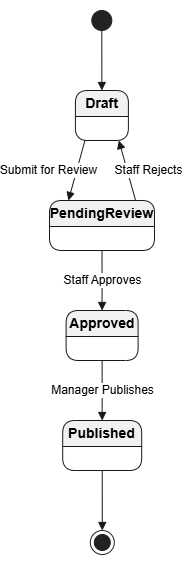

The diagram above was exported from draw.io. Its source (the exported page's mxGraphModel, read from the mxfile embedded in the PNG):
<mxGraphModel dx="1030" dy="626" grid="1" gridSize="10" guides="1" tooltips="1" connect="1" arrows="1" fold="1" page="1" pageScale="1" pageWidth="827" pageHeight="1169" math="0" shadow="0">
  <root>
    <mxCell id="0" />
    <mxCell id="1" parent="0" />
    <UserObject label="" plantUmlData="{&#10;  &quot;data&quot;: &quot;\n@startuml\ntitle LivingDocs - Document State Machine\n\n[*] --&gt; Draft\n\nDraft --&gt; PendingReview : Submit for Review\n\nPendingReview --&gt; Approved : Staff Approves\nPendingReview --&gt; Draft : Staff Rejects\n\nApproved --&gt; Published : Manager Publishes\n\nPublished --&gt; [*]\n\n@enduml&quot;,&#10;  &quot;config&quot;: null&#10;}" id="9hPuirAy81OxMkRPnLIW-1">
      <mxCell connectable="0" parent="1" style="group;transparentBounds=1;editIcon=1;lockedGroup=0;groupPadding=10;" vertex="1">
        <mxGeometry as="geometry" />
      </mxCell>
    </UserObject>
    <UserObject label="" plantUmlId="s_0" plantUmlBaseStyle="ellipse;fillColor=#222222;strokeColor=#222222;" plantUmlBaseValue="" id="9hPuirAy81OxMkRPnLIW-2">
      <mxCell parent="9hPuirAy81OxMkRPnLIW-1" style="ellipse;fillColor=#222222;strokeColor=#222222;" vertex="1">
        <mxGeometry height="20" width="20" x="403.3" y="60" as="geometry" />
      </mxCell>
    </UserObject>
    <UserObject label="Draft" plantUmlId="s_1" plantUmlBaseStyle="swimlane;collapsible=0;startSize=26;whiteSpace=wrap;align=center;html=1;fontSize=14;rounded=1;absoluteArcSize=1;arcSize=25;fillColor=#F1F1F1;strokeColor=#181818;" plantUmlBaseValue="Draft" id="9hPuirAy81OxMkRPnLIW-3">
      <mxCell parent="9hPuirAy81OxMkRPnLIW-1" style="swimlane;collapsible=0;startSize=26;whiteSpace=wrap;align=center;html=1;fontSize=14;rounded=1;absoluteArcSize=1;arcSize=25;fillColor=#F1F1F1;strokeColor=#181818;" vertex="1">
        <mxGeometry height="50" width="53" x="386.9" y="140" as="geometry" />
      </mxCell>
    </UserObject>
    <UserObject label="PendingReview" plantUmlId="s_2" plantUmlBaseStyle="swimlane;collapsible=0;startSize=26;whiteSpace=wrap;align=center;html=1;fontSize=14;rounded=1;absoluteArcSize=1;arcSize=25;fillColor=#F1F1F1;strokeColor=#181818;" plantUmlBaseValue="PendingReview" id="9hPuirAy81OxMkRPnLIW-4">
      <mxCell parent="9hPuirAy81OxMkRPnLIW-1" style="swimlane;collapsible=0;startSize=26;whiteSpace=wrap;align=center;html=1;fontSize=14;rounded=1;absoluteArcSize=1;arcSize=25;fillColor=#F1F1F1;strokeColor=#181818;" vertex="1">
        <mxGeometry height="50" width="105" x="361" y="250" as="geometry" />
      </mxCell>
    </UserObject>
    <UserObject label="Approved" plantUmlId="s_3" plantUmlBaseStyle="swimlane;collapsible=0;startSize=26;whiteSpace=wrap;align=center;html=1;fontSize=14;rounded=1;absoluteArcSize=1;arcSize=25;fillColor=#F1F1F1;strokeColor=#181818;" plantUmlBaseValue="Approved" id="9hPuirAy81OxMkRPnLIW-5">
      <mxCell parent="9hPuirAy81OxMkRPnLIW-1" style="swimlane;collapsible=0;startSize=26;whiteSpace=wrap;align=center;html=1;fontSize=14;rounded=1;absoluteArcSize=1;arcSize=25;fillColor=#F1F1F1;strokeColor=#181818;" vertex="1">
        <mxGeometry height="50" width="72" x="377.6" y="360" as="geometry" />
      </mxCell>
    </UserObject>
    <UserObject label="Published" plantUmlId="s_4" plantUmlBaseStyle="swimlane;collapsible=0;startSize=26;whiteSpace=wrap;align=center;html=1;fontSize=14;rounded=1;absoluteArcSize=1;arcSize=25;fillColor=#F1F1F1;strokeColor=#181818;" plantUmlBaseValue="Published" id="9hPuirAy81OxMkRPnLIW-6">
      <mxCell parent="9hPuirAy81OxMkRPnLIW-1" style="swimlane;collapsible=0;startSize=26;whiteSpace=wrap;align=center;html=1;fontSize=14;rounded=1;absoluteArcSize=1;arcSize=25;fillColor=#F1F1F1;strokeColor=#181818;" vertex="1">
        <mxGeometry height="50" width="79" x="374.2" y="470" as="geometry" />
      </mxCell>
    </UserObject>
    <UserObject label="" plantUmlId="s_5" plantUmlBaseStyle="shape=endState;fillColor=#222222;strokeColor=#222222;" plantUmlBaseValue="" id="9hPuirAy81OxMkRPnLIW-7">
      <mxCell parent="9hPuirAy81OxMkRPnLIW-1" style="shape=endState;fillColor=#222222;strokeColor=#222222;" vertex="1">
        <mxGeometry height="24" width="24" x="401.8" y="580" as="geometry" />
      </mxCell>
    </UserObject>
    <UserObject label="" plantUmlId="t_6" plantUmlBaseStyle="endArrow=block;endFill=1;strokeColor=#181818;fontColor=#000000;fontSize=12;html=1;rounded=0;labelBackgroundColor=#FFFFFF;" plantUmlBaseValue="" id="9hPuirAy81OxMkRPnLIW-8">
      <mxCell edge="1" parent="9hPuirAy81OxMkRPnLIW-1" source="9hPuirAy81OxMkRPnLIW-2" style="endArrow=block;endFill=1;strokeColor=#181818;fontColor=#000000;fontSize=12;html=1;rounded=0;labelBackgroundColor=#FFFFFF;" target="9hPuirAy81OxMkRPnLIW-3">
        <mxGeometry relative="1" as="geometry" />
      </mxCell>
    </UserObject>
    <UserObject label="Submit for Review" plantUmlId="t_7" plantUmlBaseStyle="endArrow=block;endFill=1;strokeColor=#181818;fontColor=#000000;fontSize=12;html=1;rounded=0;labelBackgroundColor=#FFFFFF;exitX=0.18;exitY=1;exitDx=0;exitDy=0;entryX=0.18;entryY=0;entryDx=0;entryDy=0;" plantUmlBaseValue="Submit for Review" id="9hPuirAy81OxMkRPnLIW-9">
      <mxCell edge="1" parent="9hPuirAy81OxMkRPnLIW-1" source="9hPuirAy81OxMkRPnLIW-3" style="endArrow=block;endFill=1;strokeColor=#181818;fontColor=#000000;fontSize=12;html=1;rounded=0;labelBackgroundColor=#FFFFFF;exitX=0.18;exitY=1;exitDx=0;exitDy=0;entryX=0.18;entryY=0;entryDx=0;entryDy=0;" target="9hPuirAy81OxMkRPnLIW-4">
        <mxGeometry relative="1" x="0.2406" y="-27" as="geometry">
          <mxPoint as="offset" />
        </mxGeometry>
      </mxCell>
    </UserObject>
    <UserObject label="Staff Approves" plantUmlId="t_8" plantUmlBaseStyle="endArrow=block;endFill=1;strokeColor=#181818;fontColor=#000000;fontSize=12;html=1;rounded=0;labelBackgroundColor=#FFFFFF;" plantUmlBaseValue="Staff Approves" id="9hPuirAy81OxMkRPnLIW-10">
      <mxCell edge="1" parent="9hPuirAy81OxMkRPnLIW-1" source="9hPuirAy81OxMkRPnLIW-4" style="endArrow=block;endFill=1;strokeColor=#181818;fontColor=#000000;fontSize=12;html=1;rounded=0;labelBackgroundColor=#FFFFFF;" target="9hPuirAy81OxMkRPnLIW-5">
        <mxGeometry relative="1" as="geometry" />
      </mxCell>
    </UserObject>
    <UserObject label="Staff Rejects" plantUmlId="t_9" plantUmlBaseStyle="endArrow=block;endFill=1;strokeColor=#181818;fontColor=#000000;fontSize=12;html=1;rounded=0;labelBackgroundColor=#FFFFFF;exitX=0.82;exitY=0;exitDx=0;exitDy=0;entryX=0.82;entryY=1;entryDx=0;entryDy=0;" plantUmlBaseValue="Staff Rejects" id="9hPuirAy81OxMkRPnLIW-11">
      <mxCell edge="1" parent="9hPuirAy81OxMkRPnLIW-1" source="9hPuirAy81OxMkRPnLIW-4" style="endArrow=block;endFill=1;strokeColor=#181818;fontColor=#000000;fontSize=12;html=1;rounded=0;labelBackgroundColor=#FFFFFF;exitX=0.82;exitY=0;exitDx=0;exitDy=0;entryX=0.82;entryY=1;entryDx=0;entryDy=0;" target="9hPuirAy81OxMkRPnLIW-3">
        <mxGeometry relative="1" x="-0.1835" y="-20" as="geometry">
          <mxPoint y="-1" as="offset" />
        </mxGeometry>
      </mxCell>
    </UserObject>
    <UserObject label="Manager Publishes" plantUmlId="t_10" plantUmlBaseStyle="endArrow=block;endFill=1;strokeColor=#181818;fontColor=#000000;fontSize=12;html=1;rounded=0;labelBackgroundColor=#FFFFFF;" plantUmlBaseValue="Manager Publishes" id="9hPuirAy81OxMkRPnLIW-12">
      <mxCell edge="1" parent="9hPuirAy81OxMkRPnLIW-1" source="9hPuirAy81OxMkRPnLIW-5" style="endArrow=block;endFill=1;strokeColor=#181818;fontColor=#000000;fontSize=12;html=1;rounded=0;labelBackgroundColor=#FFFFFF;" target="9hPuirAy81OxMkRPnLIW-6">
        <mxGeometry relative="1" as="geometry" />
      </mxCell>
    </UserObject>
    <UserObject label="" plantUmlId="t_11" plantUmlBaseStyle="endArrow=block;endFill=1;strokeColor=#181818;fontColor=#000000;fontSize=12;html=1;rounded=0;labelBackgroundColor=#FFFFFF;" plantUmlBaseValue="" id="9hPuirAy81OxMkRPnLIW-13">
      <mxCell edge="1" parent="9hPuirAy81OxMkRPnLIW-1" source="9hPuirAy81OxMkRPnLIW-6" style="endArrow=block;endFill=1;strokeColor=#181818;fontColor=#000000;fontSize=12;html=1;rounded=0;labelBackgroundColor=#FFFFFF;" target="9hPuirAy81OxMkRPnLIW-7">
        <mxGeometry relative="1" as="geometry" />
      </mxCell>
    </UserObject>
  </root>
</mxGraphModel>